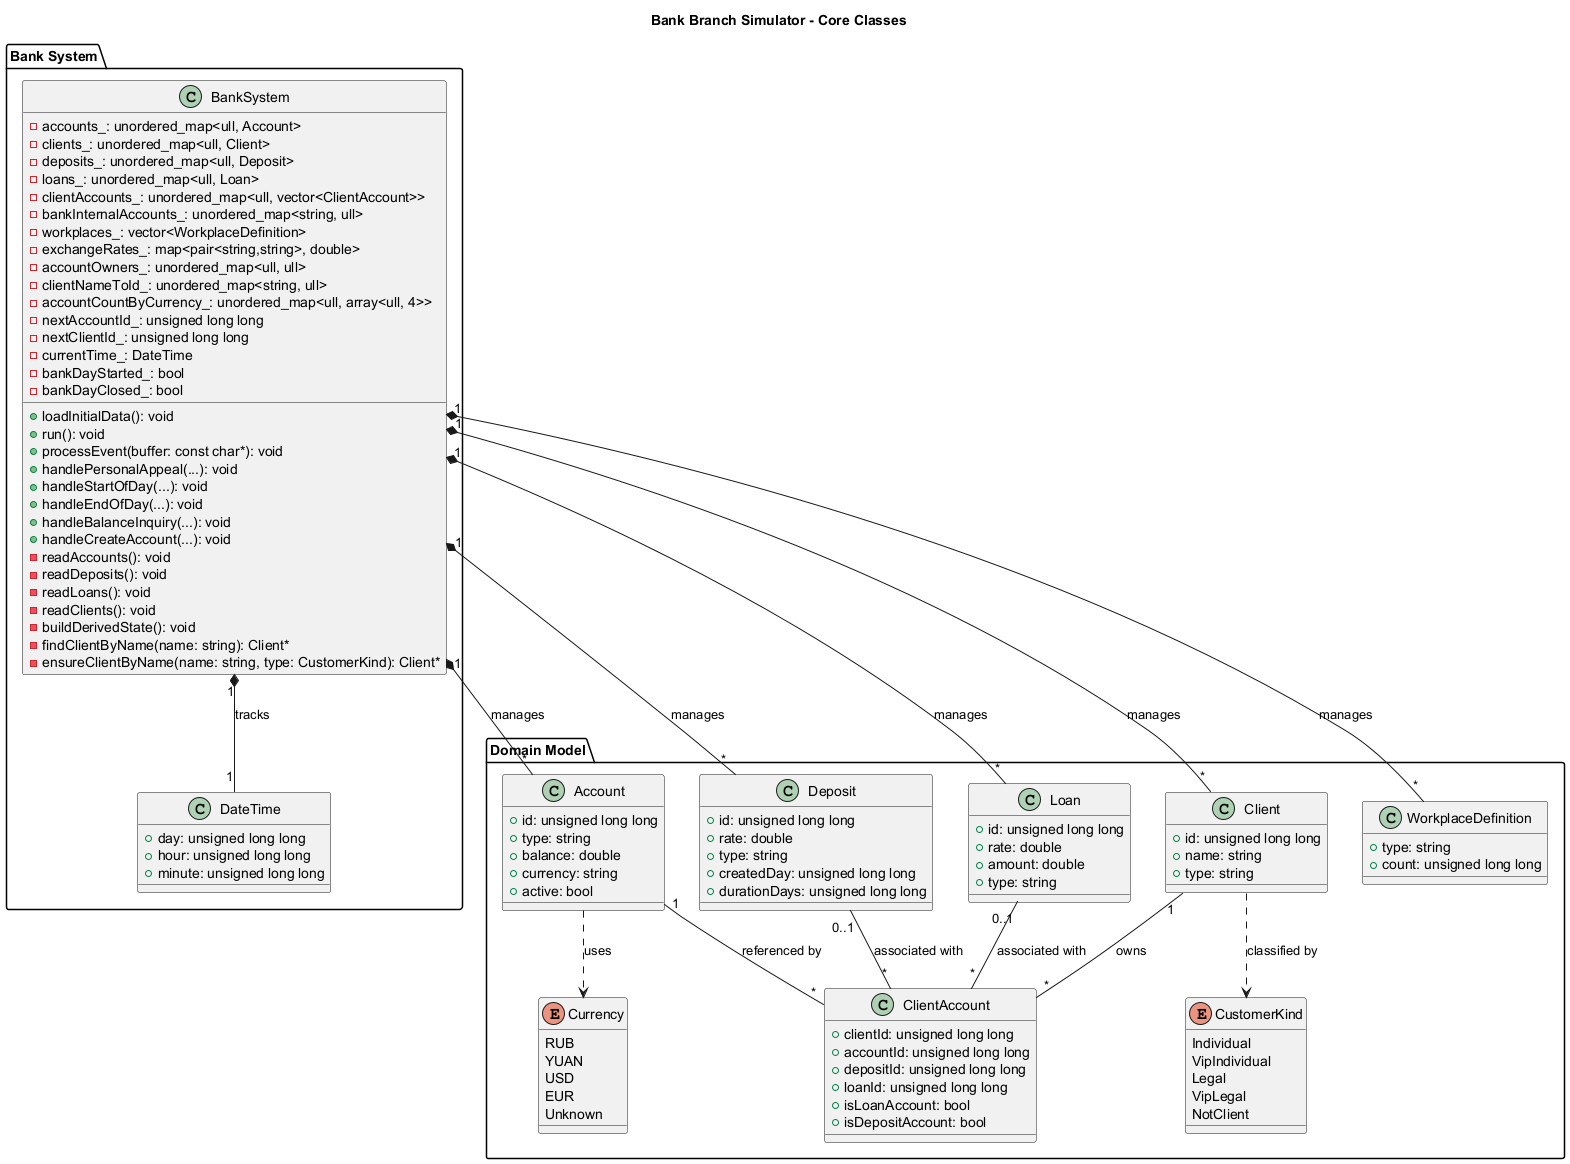

The diagram above was rendered by PlantUML. Its source (embedded in the PNG):
@startuml
title Bank Branch Simulator - Core Classes

package "Domain Model" {
  class Account {
    + id: unsigned long long
    + type: string
    + balance: double
    + currency: string
    + active: bool
  }

  class Deposit {
    + id: unsigned long long
    + rate: double
    + type: string
    + createdDay: unsigned long long
    + durationDays: unsigned long long
  }

  class Loan {
    + id: unsigned long long
    + rate: double
    + amount: double
    + type: string
  }

  class Client {
    + id: unsigned long long
    + name: string
    + type: string
  }

  class ClientAccount {
    + clientId: unsigned long long
    + accountId: unsigned long long
    + depositId: unsigned long long
    + loanId: unsigned long long
    + isLoanAccount: bool
    + isDepositAccount: bool
  }

  class WorkplaceDefinition {
    + type: string
    + count: unsigned long long
  }

  enum Currency {
    RUB
    YUAN
    USD
    EUR
    Unknown
  }

  enum CustomerKind {
    Individual
    VipIndividual
    Legal
    VipLegal
    NotClient
  }
}

package "Bank System" {
  class BankSystem {
    - accounts_: unordered_map<ull, Account>
    - clients_: unordered_map<ull, Client>
    - deposits_: unordered_map<ull, Deposit>
    - loans_: unordered_map<ull, Loan>
    - clientAccounts_: unordered_map<ull, vector<ClientAccount>>
    - bankInternalAccounts_: unordered_map<string, ull>
    - workplaces_: vector<WorkplaceDefinition>
    - exchangeRates_: map<pair<string,string>, double>
    - accountOwners_: unordered_map<ull, ull>
    - clientNameToId_: unordered_map<string, ull>
    - accountCountByCurrency_: unordered_map<ull, array<ull, 4>>
    - nextAccountId_: unsigned long long
    - nextClientId_: unsigned long long
    - currentTime_: DateTime
    - bankDayStarted_: bool
    - bankDayClosed_: bool
    
    + loadInitialData(): void
    + run(): void
    + processEvent(buffer: const char*): void
    + handlePersonalAppeal(...): void
    + handleStartOfDay(...): void
    + handleEndOfDay(...): void
    + handleBalanceInquiry(...): void
    + handleCreateAccount(...): void
    - readAccounts(): void
    - readDeposits(): void
    - readLoans(): void
    - readClients(): void
    - buildDerivedState(): void
    - findClientByName(name: string): Client*
    - ensureClientByName(name: string, type: CustomerKind): Client*
  }

  class DateTime {
    + day: unsigned long long
    + hour: unsigned long long
    + minute: unsigned long long
  }
}

BankSystem "1" *-- "*" Account : manages
BankSystem "1" *-- "*" Deposit : manages
BankSystem "1" *-- "*" Loan : manages
BankSystem "1" *-- "*" Client : manages
BankSystem "1" *-- "*" WorkplaceDefinition : manages
BankSystem "1" *-- "1" DateTime : tracks

Client "1" -- "*" ClientAccount : owns
Account "1" -- "*" ClientAccount : referenced by
Deposit "0..1" -- "*" ClientAccount : associated with
Loan "0..1" -- "*" ClientAccount : associated with

Account ..> Currency : uses
Client ..> CustomerKind : classified by

@enduml